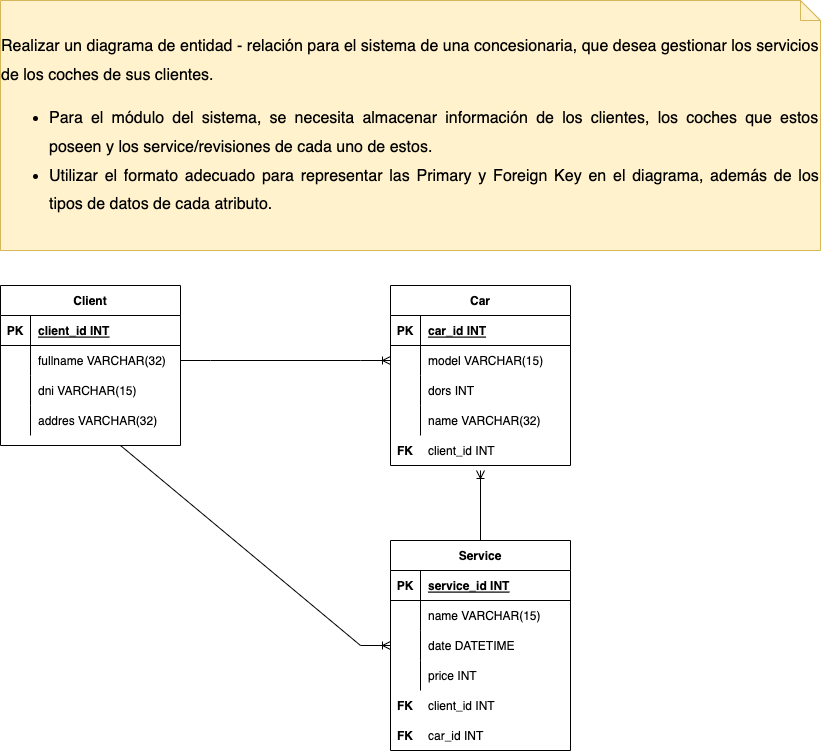

The diagram above was exported from draw.io. Its source (the exported page's mxGraphModel, read from the mxfile embedded in the PNG):
<mxGraphModel dx="1229" dy="947" grid="1" gridSize="10" guides="1" tooltips="1" connect="1" arrows="1" fold="1" page="1" pageScale="1" pageWidth="827" pageHeight="1169" math="0" shadow="0">
  <root>
    <mxCell id="0" />
    <mxCell id="1" parent="0" />
    <mxCell id="xSUAHLEKSnIzcP4fvG8P-2" value="&lt;span id=&quot;docs-internal-guid-441250a4-7fff-d604-cef5-c3e045920ef3&quot;&gt;&lt;p style=&quot;line-height:1.7999999999999998;text-align: justify;margin-top:0pt;margin-bottom:0pt;&quot; dir=&quot;ltr&quot;&gt;&lt;span style=&quot;font-size: 12pt; font-family: &amp;quot;Proxima Nova&amp;quot;, sans-serif; background-color: transparent; font-variant-numeric: normal; font-variant-east-asian: normal; vertical-align: baseline;&quot;&gt;Realizar un diagrama de entidad - relación para el sistema de una concesionaria, que desea gestionar los servicios de los coches de sus clientes.&amp;nbsp;&lt;/span&gt;&lt;/p&gt;&lt;br&gt;&lt;ul style=&quot;margin-top:0;margin-bottom:0;padding-inline-start:48px;&quot;&gt;&lt;li aria-level=&quot;1&quot; style=&quot;list-style-type: disc; font-size: 12pt; font-family: &amp;quot;Proxima Nova&amp;quot;, sans-serif; background-color: transparent; font-variant-numeric: normal; font-variant-east-asian: normal; vertical-align: baseline;&quot; dir=&quot;ltr&quot;&gt;&lt;p role=&quot;presentation&quot; style=&quot;line-height:1.7999999999999998;text-align: justify;margin-top:0pt;margin-bottom:0pt;&quot; dir=&quot;ltr&quot;&gt;&lt;span style=&quot;font-size: 12pt; background-color: transparent; font-variant-numeric: normal; font-variant-east-asian: normal; vertical-align: baseline;&quot;&gt;Para el módulo del sistema, se necesita almacenar información de los clientes, los coches que estos poseen y los service/revisiones de cada uno de estos.&lt;/span&gt;&lt;/p&gt;&lt;/li&gt;&lt;li aria-level=&quot;1&quot; style=&quot;list-style-type: disc; font-size: 12pt; font-family: &amp;quot;Proxima Nova&amp;quot;, sans-serif; background-color: transparent; font-variant-numeric: normal; font-variant-east-asian: normal; vertical-align: baseline;&quot; dir=&quot;ltr&quot;&gt;&lt;p role=&quot;presentation&quot; style=&quot;line-height:1.7999999999999998;text-align: justify;margin-top:0pt;margin-bottom:0pt;&quot; dir=&quot;ltr&quot;&gt;&lt;span style=&quot;font-size: 12pt; background-color: transparent; font-variant-numeric: normal; font-variant-east-asian: normal; vertical-align: baseline;&quot;&gt;Utilizar el formato adecuado para representar las Primary y Foreign Key en el diagrama, además de los tipos de datos de cada atributo.&lt;/span&gt;&lt;/p&gt;&lt;/li&gt;&lt;/ul&gt;&lt;/span&gt;" style="shape=note;size=20;whiteSpace=wrap;html=1;fillColor=#fff2cc;strokeColor=#d6b656;" vertex="1" parent="1">
      <mxGeometry x="30" y="220" width="820" height="250" as="geometry" />
    </mxCell>
    <mxCell id="xSUAHLEKSnIzcP4fvG8P-3" value="Client" style="shape=table;startSize=30;container=1;collapsible=1;childLayout=tableLayout;fixedRows=1;rowLines=0;fontStyle=1;align=center;resizeLast=1;" vertex="1" parent="1">
      <mxGeometry x="30" y="505" width="180" height="160" as="geometry" />
    </mxCell>
    <mxCell id="xSUAHLEKSnIzcP4fvG8P-4" value="" style="shape=tableRow;horizontal=0;startSize=0;swimlaneHead=0;swimlaneBody=0;fillColor=none;collapsible=0;dropTarget=0;points=[[0,0.5],[1,0.5]];portConstraint=eastwest;top=0;left=0;right=0;bottom=1;" vertex="1" parent="xSUAHLEKSnIzcP4fvG8P-3">
      <mxGeometry y="30" width="180" height="30" as="geometry" />
    </mxCell>
    <mxCell id="xSUAHLEKSnIzcP4fvG8P-5" value="PK" style="shape=partialRectangle;connectable=0;fillColor=none;top=0;left=0;bottom=0;right=0;fontStyle=1;overflow=hidden;" vertex="1" parent="xSUAHLEKSnIzcP4fvG8P-4">
      <mxGeometry width="30" height="30" as="geometry">
        <mxRectangle width="30" height="30" as="alternateBounds" />
      </mxGeometry>
    </mxCell>
    <mxCell id="xSUAHLEKSnIzcP4fvG8P-6" value="client_id INT" style="shape=partialRectangle;connectable=0;fillColor=none;top=0;left=0;bottom=0;right=0;align=left;spacingLeft=6;fontStyle=5;overflow=hidden;" vertex="1" parent="xSUAHLEKSnIzcP4fvG8P-4">
      <mxGeometry x="30" width="150" height="30" as="geometry">
        <mxRectangle width="150" height="30" as="alternateBounds" />
      </mxGeometry>
    </mxCell>
    <mxCell id="xSUAHLEKSnIzcP4fvG8P-7" value="" style="shape=tableRow;horizontal=0;startSize=0;swimlaneHead=0;swimlaneBody=0;fillColor=none;collapsible=0;dropTarget=0;points=[[0,0.5],[1,0.5]];portConstraint=eastwest;top=0;left=0;right=0;bottom=0;" vertex="1" parent="xSUAHLEKSnIzcP4fvG8P-3">
      <mxGeometry y="60" width="180" height="30" as="geometry" />
    </mxCell>
    <mxCell id="xSUAHLEKSnIzcP4fvG8P-8" value="" style="shape=partialRectangle;connectable=0;fillColor=none;top=0;left=0;bottom=0;right=0;editable=1;overflow=hidden;" vertex="1" parent="xSUAHLEKSnIzcP4fvG8P-7">
      <mxGeometry width="30" height="30" as="geometry">
        <mxRectangle width="30" height="30" as="alternateBounds" />
      </mxGeometry>
    </mxCell>
    <mxCell id="xSUAHLEKSnIzcP4fvG8P-9" value="fullname VARCHAR(32)" style="shape=partialRectangle;connectable=0;fillColor=none;top=0;left=0;bottom=0;right=0;align=left;spacingLeft=6;overflow=hidden;" vertex="1" parent="xSUAHLEKSnIzcP4fvG8P-7">
      <mxGeometry x="30" width="150" height="30" as="geometry">
        <mxRectangle width="150" height="30" as="alternateBounds" />
      </mxGeometry>
    </mxCell>
    <mxCell id="xSUAHLEKSnIzcP4fvG8P-10" value="" style="shape=tableRow;horizontal=0;startSize=0;swimlaneHead=0;swimlaneBody=0;fillColor=none;collapsible=0;dropTarget=0;points=[[0,0.5],[1,0.5]];portConstraint=eastwest;top=0;left=0;right=0;bottom=0;" vertex="1" parent="xSUAHLEKSnIzcP4fvG8P-3">
      <mxGeometry y="90" width="180" height="30" as="geometry" />
    </mxCell>
    <mxCell id="xSUAHLEKSnIzcP4fvG8P-11" value="" style="shape=partialRectangle;connectable=0;fillColor=none;top=0;left=0;bottom=0;right=0;editable=1;overflow=hidden;" vertex="1" parent="xSUAHLEKSnIzcP4fvG8P-10">
      <mxGeometry width="30" height="30" as="geometry">
        <mxRectangle width="30" height="30" as="alternateBounds" />
      </mxGeometry>
    </mxCell>
    <mxCell id="xSUAHLEKSnIzcP4fvG8P-12" value="dni VARCHAR(15)" style="shape=partialRectangle;connectable=0;fillColor=none;top=0;left=0;bottom=0;right=0;align=left;spacingLeft=6;overflow=hidden;" vertex="1" parent="xSUAHLEKSnIzcP4fvG8P-10">
      <mxGeometry x="30" width="150" height="30" as="geometry">
        <mxRectangle width="150" height="30" as="alternateBounds" />
      </mxGeometry>
    </mxCell>
    <mxCell id="xSUAHLEKSnIzcP4fvG8P-13" value="" style="shape=tableRow;horizontal=0;startSize=0;swimlaneHead=0;swimlaneBody=0;fillColor=none;collapsible=0;dropTarget=0;points=[[0,0.5],[1,0.5]];portConstraint=eastwest;top=0;left=0;right=0;bottom=0;" vertex="1" parent="xSUAHLEKSnIzcP4fvG8P-3">
      <mxGeometry y="120" width="180" height="30" as="geometry" />
    </mxCell>
    <mxCell id="xSUAHLEKSnIzcP4fvG8P-14" value="" style="shape=partialRectangle;connectable=0;fillColor=none;top=0;left=0;bottom=0;right=0;editable=1;overflow=hidden;" vertex="1" parent="xSUAHLEKSnIzcP4fvG8P-13">
      <mxGeometry width="30" height="30" as="geometry">
        <mxRectangle width="30" height="30" as="alternateBounds" />
      </mxGeometry>
    </mxCell>
    <mxCell id="xSUAHLEKSnIzcP4fvG8P-15" value="addres VARCHAR(32)" style="shape=partialRectangle;connectable=0;fillColor=none;top=0;left=0;bottom=0;right=0;align=left;spacingLeft=6;overflow=hidden;" vertex="1" parent="xSUAHLEKSnIzcP4fvG8P-13">
      <mxGeometry x="30" width="150" height="30" as="geometry">
        <mxRectangle width="150" height="30" as="alternateBounds" />
      </mxGeometry>
    </mxCell>
    <mxCell id="xSUAHLEKSnIzcP4fvG8P-18" value="Car" style="shape=table;startSize=30;container=1;collapsible=1;childLayout=tableLayout;fixedRows=1;rowLines=0;fontStyle=1;align=center;resizeLast=1;" vertex="1" parent="1">
      <mxGeometry x="420" y="505" width="180" height="180" as="geometry" />
    </mxCell>
    <mxCell id="xSUAHLEKSnIzcP4fvG8P-19" value="" style="shape=tableRow;horizontal=0;startSize=0;swimlaneHead=0;swimlaneBody=0;fillColor=none;collapsible=0;dropTarget=0;points=[[0,0.5],[1,0.5]];portConstraint=eastwest;top=0;left=0;right=0;bottom=1;" vertex="1" parent="xSUAHLEKSnIzcP4fvG8P-18">
      <mxGeometry y="30" width="180" height="30" as="geometry" />
    </mxCell>
    <mxCell id="xSUAHLEKSnIzcP4fvG8P-20" value="PK" style="shape=partialRectangle;connectable=0;fillColor=none;top=0;left=0;bottom=0;right=0;fontStyle=1;overflow=hidden;" vertex="1" parent="xSUAHLEKSnIzcP4fvG8P-19">
      <mxGeometry width="30" height="30" as="geometry">
        <mxRectangle width="30" height="30" as="alternateBounds" />
      </mxGeometry>
    </mxCell>
    <mxCell id="xSUAHLEKSnIzcP4fvG8P-21" value="car_id INT" style="shape=partialRectangle;connectable=0;fillColor=none;top=0;left=0;bottom=0;right=0;align=left;spacingLeft=6;fontStyle=5;overflow=hidden;" vertex="1" parent="xSUAHLEKSnIzcP4fvG8P-19">
      <mxGeometry x="30" width="150" height="30" as="geometry">
        <mxRectangle width="150" height="30" as="alternateBounds" />
      </mxGeometry>
    </mxCell>
    <mxCell id="xSUAHLEKSnIzcP4fvG8P-22" value="" style="shape=tableRow;horizontal=0;startSize=0;swimlaneHead=0;swimlaneBody=0;fillColor=none;collapsible=0;dropTarget=0;points=[[0,0.5],[1,0.5]];portConstraint=eastwest;top=0;left=0;right=0;bottom=0;" vertex="1" parent="xSUAHLEKSnIzcP4fvG8P-18">
      <mxGeometry y="60" width="180" height="30" as="geometry" />
    </mxCell>
    <mxCell id="xSUAHLEKSnIzcP4fvG8P-23" value="" style="shape=partialRectangle;connectable=0;fillColor=none;top=0;left=0;bottom=0;right=0;editable=1;overflow=hidden;" vertex="1" parent="xSUAHLEKSnIzcP4fvG8P-22">
      <mxGeometry width="30" height="30" as="geometry">
        <mxRectangle width="30" height="30" as="alternateBounds" />
      </mxGeometry>
    </mxCell>
    <mxCell id="xSUAHLEKSnIzcP4fvG8P-24" value="model VARCHAR(15)" style="shape=partialRectangle;connectable=0;fillColor=none;top=0;left=0;bottom=0;right=0;align=left;spacingLeft=6;overflow=hidden;" vertex="1" parent="xSUAHLEKSnIzcP4fvG8P-22">
      <mxGeometry x="30" width="150" height="30" as="geometry">
        <mxRectangle width="150" height="30" as="alternateBounds" />
      </mxGeometry>
    </mxCell>
    <mxCell id="xSUAHLEKSnIzcP4fvG8P-25" value="" style="shape=tableRow;horizontal=0;startSize=0;swimlaneHead=0;swimlaneBody=0;fillColor=none;collapsible=0;dropTarget=0;points=[[0,0.5],[1,0.5]];portConstraint=eastwest;top=0;left=0;right=0;bottom=0;" vertex="1" parent="xSUAHLEKSnIzcP4fvG8P-18">
      <mxGeometry y="90" width="180" height="30" as="geometry" />
    </mxCell>
    <mxCell id="xSUAHLEKSnIzcP4fvG8P-26" value="" style="shape=partialRectangle;connectable=0;fillColor=none;top=0;left=0;bottom=0;right=0;editable=1;overflow=hidden;" vertex="1" parent="xSUAHLEKSnIzcP4fvG8P-25">
      <mxGeometry width="30" height="30" as="geometry">
        <mxRectangle width="30" height="30" as="alternateBounds" />
      </mxGeometry>
    </mxCell>
    <mxCell id="xSUAHLEKSnIzcP4fvG8P-27" value="dors INT" style="shape=partialRectangle;connectable=0;fillColor=none;top=0;left=0;bottom=0;right=0;align=left;spacingLeft=6;overflow=hidden;" vertex="1" parent="xSUAHLEKSnIzcP4fvG8P-25">
      <mxGeometry x="30" width="150" height="30" as="geometry">
        <mxRectangle width="150" height="30" as="alternateBounds" />
      </mxGeometry>
    </mxCell>
    <mxCell id="xSUAHLEKSnIzcP4fvG8P-28" value="" style="shape=tableRow;horizontal=0;startSize=0;swimlaneHead=0;swimlaneBody=0;fillColor=none;collapsible=0;dropTarget=0;points=[[0,0.5],[1,0.5]];portConstraint=eastwest;top=0;left=0;right=0;bottom=0;" vertex="1" parent="xSUAHLEKSnIzcP4fvG8P-18">
      <mxGeometry y="120" width="180" height="30" as="geometry" />
    </mxCell>
    <mxCell id="xSUAHLEKSnIzcP4fvG8P-29" value="" style="shape=partialRectangle;connectable=0;fillColor=none;top=0;left=0;bottom=0;right=0;editable=1;overflow=hidden;" vertex="1" parent="xSUAHLEKSnIzcP4fvG8P-28">
      <mxGeometry width="30" height="30" as="geometry">
        <mxRectangle width="30" height="30" as="alternateBounds" />
      </mxGeometry>
    </mxCell>
    <mxCell id="xSUAHLEKSnIzcP4fvG8P-30" value="name VARCHAR(32)" style="shape=partialRectangle;connectable=0;fillColor=none;top=0;left=0;bottom=0;right=0;align=left;spacingLeft=6;overflow=hidden;" vertex="1" parent="xSUAHLEKSnIzcP4fvG8P-28">
      <mxGeometry x="30" width="150" height="30" as="geometry">
        <mxRectangle width="150" height="30" as="alternateBounds" />
      </mxGeometry>
    </mxCell>
    <mxCell id="xSUAHLEKSnIzcP4fvG8P-31" value="client_id INT" style="shape=partialRectangle;connectable=0;fillColor=none;top=0;left=0;bottom=0;right=0;align=left;spacingLeft=6;overflow=hidden;" vertex="1" parent="1">
      <mxGeometry x="450" y="655" width="150" height="30" as="geometry">
        <mxRectangle width="150" height="30" as="alternateBounds" />
      </mxGeometry>
    </mxCell>
    <mxCell id="xSUAHLEKSnIzcP4fvG8P-33" value="FK" style="shape=partialRectangle;connectable=0;fillColor=none;top=0;left=0;bottom=0;right=0;editable=1;overflow=hidden;fontStyle=1" vertex="1" parent="1">
      <mxGeometry x="420" y="655" width="30" height="30" as="geometry">
        <mxRectangle width="30" height="30" as="alternateBounds" />
      </mxGeometry>
    </mxCell>
    <mxCell id="xSUAHLEKSnIzcP4fvG8P-34" value="" style="edgeStyle=entityRelationEdgeStyle;fontSize=12;html=1;endArrow=ERoneToMany;rounded=0;exitX=1;exitY=0.5;exitDx=0;exitDy=0;entryX=0;entryY=0.5;entryDx=0;entryDy=0;" edge="1" parent="1" source="xSUAHLEKSnIzcP4fvG8P-7" target="xSUAHLEKSnIzcP4fvG8P-22">
      <mxGeometry width="100" height="100" relative="1" as="geometry">
        <mxPoint x="290" y="670" as="sourcePoint" />
        <mxPoint x="390" y="570" as="targetPoint" />
      </mxGeometry>
    </mxCell>
    <mxCell id="xSUAHLEKSnIzcP4fvG8P-53" style="edgeStyle=orthogonalEdgeStyle;rounded=0;orthogonalLoop=1;jettySize=auto;html=1;exitX=0.5;exitY=0;exitDx=0;exitDy=0;endArrow=ERoneToMany;endFill=0;" edge="1" parent="1" source="xSUAHLEKSnIzcP4fvG8P-35">
      <mxGeometry relative="1" as="geometry">
        <mxPoint x="510" y="690" as="targetPoint" />
      </mxGeometry>
    </mxCell>
    <mxCell id="xSUAHLEKSnIzcP4fvG8P-35" value="Service" style="shape=table;startSize=30;container=1;collapsible=1;childLayout=tableLayout;fixedRows=1;rowLines=0;fontStyle=1;align=center;resizeLast=1;" vertex="1" parent="1">
      <mxGeometry x="420" y="760" width="180" height="210" as="geometry" />
    </mxCell>
    <mxCell id="xSUAHLEKSnIzcP4fvG8P-36" value="" style="shape=tableRow;horizontal=0;startSize=0;swimlaneHead=0;swimlaneBody=0;fillColor=none;collapsible=0;dropTarget=0;points=[[0,0.5],[1,0.5]];portConstraint=eastwest;top=0;left=0;right=0;bottom=1;" vertex="1" parent="xSUAHLEKSnIzcP4fvG8P-35">
      <mxGeometry y="30" width="180" height="30" as="geometry" />
    </mxCell>
    <mxCell id="xSUAHLEKSnIzcP4fvG8P-37" value="PK" style="shape=partialRectangle;connectable=0;fillColor=none;top=0;left=0;bottom=0;right=0;fontStyle=1;overflow=hidden;" vertex="1" parent="xSUAHLEKSnIzcP4fvG8P-36">
      <mxGeometry width="30" height="30" as="geometry">
        <mxRectangle width="30" height="30" as="alternateBounds" />
      </mxGeometry>
    </mxCell>
    <mxCell id="xSUAHLEKSnIzcP4fvG8P-38" value="service_id INT" style="shape=partialRectangle;connectable=0;fillColor=none;top=0;left=0;bottom=0;right=0;align=left;spacingLeft=6;fontStyle=5;overflow=hidden;" vertex="1" parent="xSUAHLEKSnIzcP4fvG8P-36">
      <mxGeometry x="30" width="150" height="30" as="geometry">
        <mxRectangle width="150" height="30" as="alternateBounds" />
      </mxGeometry>
    </mxCell>
    <mxCell id="xSUAHLEKSnIzcP4fvG8P-39" value="" style="shape=tableRow;horizontal=0;startSize=0;swimlaneHead=0;swimlaneBody=0;fillColor=none;collapsible=0;dropTarget=0;points=[[0,0.5],[1,0.5]];portConstraint=eastwest;top=0;left=0;right=0;bottom=0;" vertex="1" parent="xSUAHLEKSnIzcP4fvG8P-35">
      <mxGeometry y="60" width="180" height="30" as="geometry" />
    </mxCell>
    <mxCell id="xSUAHLEKSnIzcP4fvG8P-40" value="" style="shape=partialRectangle;connectable=0;fillColor=none;top=0;left=0;bottom=0;right=0;editable=1;overflow=hidden;" vertex="1" parent="xSUAHLEKSnIzcP4fvG8P-39">
      <mxGeometry width="30" height="30" as="geometry">
        <mxRectangle width="30" height="30" as="alternateBounds" />
      </mxGeometry>
    </mxCell>
    <mxCell id="xSUAHLEKSnIzcP4fvG8P-41" value="name VARCHAR(15)" style="shape=partialRectangle;connectable=0;fillColor=none;top=0;left=0;bottom=0;right=0;align=left;spacingLeft=6;overflow=hidden;" vertex="1" parent="xSUAHLEKSnIzcP4fvG8P-39">
      <mxGeometry x="30" width="150" height="30" as="geometry">
        <mxRectangle width="150" height="30" as="alternateBounds" />
      </mxGeometry>
    </mxCell>
    <mxCell id="xSUAHLEKSnIzcP4fvG8P-42" value="" style="shape=tableRow;horizontal=0;startSize=0;swimlaneHead=0;swimlaneBody=0;fillColor=none;collapsible=0;dropTarget=0;points=[[0,0.5],[1,0.5]];portConstraint=eastwest;top=0;left=0;right=0;bottom=0;" vertex="1" parent="xSUAHLEKSnIzcP4fvG8P-35">
      <mxGeometry y="90" width="180" height="30" as="geometry" />
    </mxCell>
    <mxCell id="xSUAHLEKSnIzcP4fvG8P-43" value="" style="shape=partialRectangle;connectable=0;fillColor=none;top=0;left=0;bottom=0;right=0;editable=1;overflow=hidden;" vertex="1" parent="xSUAHLEKSnIzcP4fvG8P-42">
      <mxGeometry width="30" height="30" as="geometry">
        <mxRectangle width="30" height="30" as="alternateBounds" />
      </mxGeometry>
    </mxCell>
    <mxCell id="xSUAHLEKSnIzcP4fvG8P-44" value="date DATETIME" style="shape=partialRectangle;connectable=0;fillColor=none;top=0;left=0;bottom=0;right=0;align=left;spacingLeft=6;overflow=hidden;" vertex="1" parent="xSUAHLEKSnIzcP4fvG8P-42">
      <mxGeometry x="30" width="150" height="30" as="geometry">
        <mxRectangle width="150" height="30" as="alternateBounds" />
      </mxGeometry>
    </mxCell>
    <mxCell id="xSUAHLEKSnIzcP4fvG8P-45" value="" style="shape=tableRow;horizontal=0;startSize=0;swimlaneHead=0;swimlaneBody=0;fillColor=none;collapsible=0;dropTarget=0;points=[[0,0.5],[1,0.5]];portConstraint=eastwest;top=0;left=0;right=0;bottom=0;" vertex="1" parent="xSUAHLEKSnIzcP4fvG8P-35">
      <mxGeometry y="120" width="180" height="30" as="geometry" />
    </mxCell>
    <mxCell id="xSUAHLEKSnIzcP4fvG8P-46" value="" style="shape=partialRectangle;connectable=0;fillColor=none;top=0;left=0;bottom=0;right=0;editable=1;overflow=hidden;" vertex="1" parent="xSUAHLEKSnIzcP4fvG8P-45">
      <mxGeometry width="30" height="30" as="geometry">
        <mxRectangle width="30" height="30" as="alternateBounds" />
      </mxGeometry>
    </mxCell>
    <mxCell id="xSUAHLEKSnIzcP4fvG8P-47" value="price INT" style="shape=partialRectangle;connectable=0;fillColor=none;top=0;left=0;bottom=0;right=0;align=left;spacingLeft=6;overflow=hidden;" vertex="1" parent="xSUAHLEKSnIzcP4fvG8P-45">
      <mxGeometry x="30" width="150" height="30" as="geometry">
        <mxRectangle width="150" height="30" as="alternateBounds" />
      </mxGeometry>
    </mxCell>
    <mxCell id="xSUAHLEKSnIzcP4fvG8P-48" value="client_id INT" style="shape=partialRectangle;connectable=0;fillColor=none;top=0;left=0;bottom=0;right=0;align=left;spacingLeft=6;overflow=hidden;" vertex="1" parent="1">
      <mxGeometry x="450" y="910" width="150" height="30" as="geometry">
        <mxRectangle width="150" height="30" as="alternateBounds" />
      </mxGeometry>
    </mxCell>
    <mxCell id="xSUAHLEKSnIzcP4fvG8P-49" value="FK" style="shape=partialRectangle;connectable=0;fillColor=none;top=0;left=0;bottom=0;right=0;editable=1;overflow=hidden;fontStyle=1" vertex="1" parent="1">
      <mxGeometry x="420" y="910" width="30" height="30" as="geometry">
        <mxRectangle width="30" height="30" as="alternateBounds" />
      </mxGeometry>
    </mxCell>
    <mxCell id="xSUAHLEKSnIzcP4fvG8P-50" value="car_id INT" style="shape=partialRectangle;connectable=0;fillColor=none;top=0;left=0;bottom=0;right=0;align=left;spacingLeft=6;overflow=hidden;" vertex="1" parent="1">
      <mxGeometry x="450" y="940" width="150" height="30" as="geometry">
        <mxRectangle width="150" height="30" as="alternateBounds" />
      </mxGeometry>
    </mxCell>
    <mxCell id="xSUAHLEKSnIzcP4fvG8P-51" value="FK" style="shape=partialRectangle;connectable=0;fillColor=none;top=0;left=0;bottom=0;right=0;editable=1;overflow=hidden;fontStyle=1" vertex="1" parent="1">
      <mxGeometry x="420" y="940" width="30" height="30" as="geometry">
        <mxRectangle width="30" height="30" as="alternateBounds" />
      </mxGeometry>
    </mxCell>
    <mxCell id="xSUAHLEKSnIzcP4fvG8P-52" value="" style="edgeStyle=entityRelationEdgeStyle;fontSize=12;html=1;endArrow=ERoneToMany;rounded=0;entryX=0;entryY=0.5;entryDx=0;entryDy=0;exitX=0.5;exitY=1;exitDx=0;exitDy=0;" edge="1" parent="1" source="xSUAHLEKSnIzcP4fvG8P-3" target="xSUAHLEKSnIzcP4fvG8P-42">
      <mxGeometry width="100" height="100" relative="1" as="geometry">
        <mxPoint x="510" y="690" as="sourcePoint" />
        <mxPoint x="430" y="590" as="targetPoint" />
      </mxGeometry>
    </mxCell>
  </root>
</mxGraphModel>